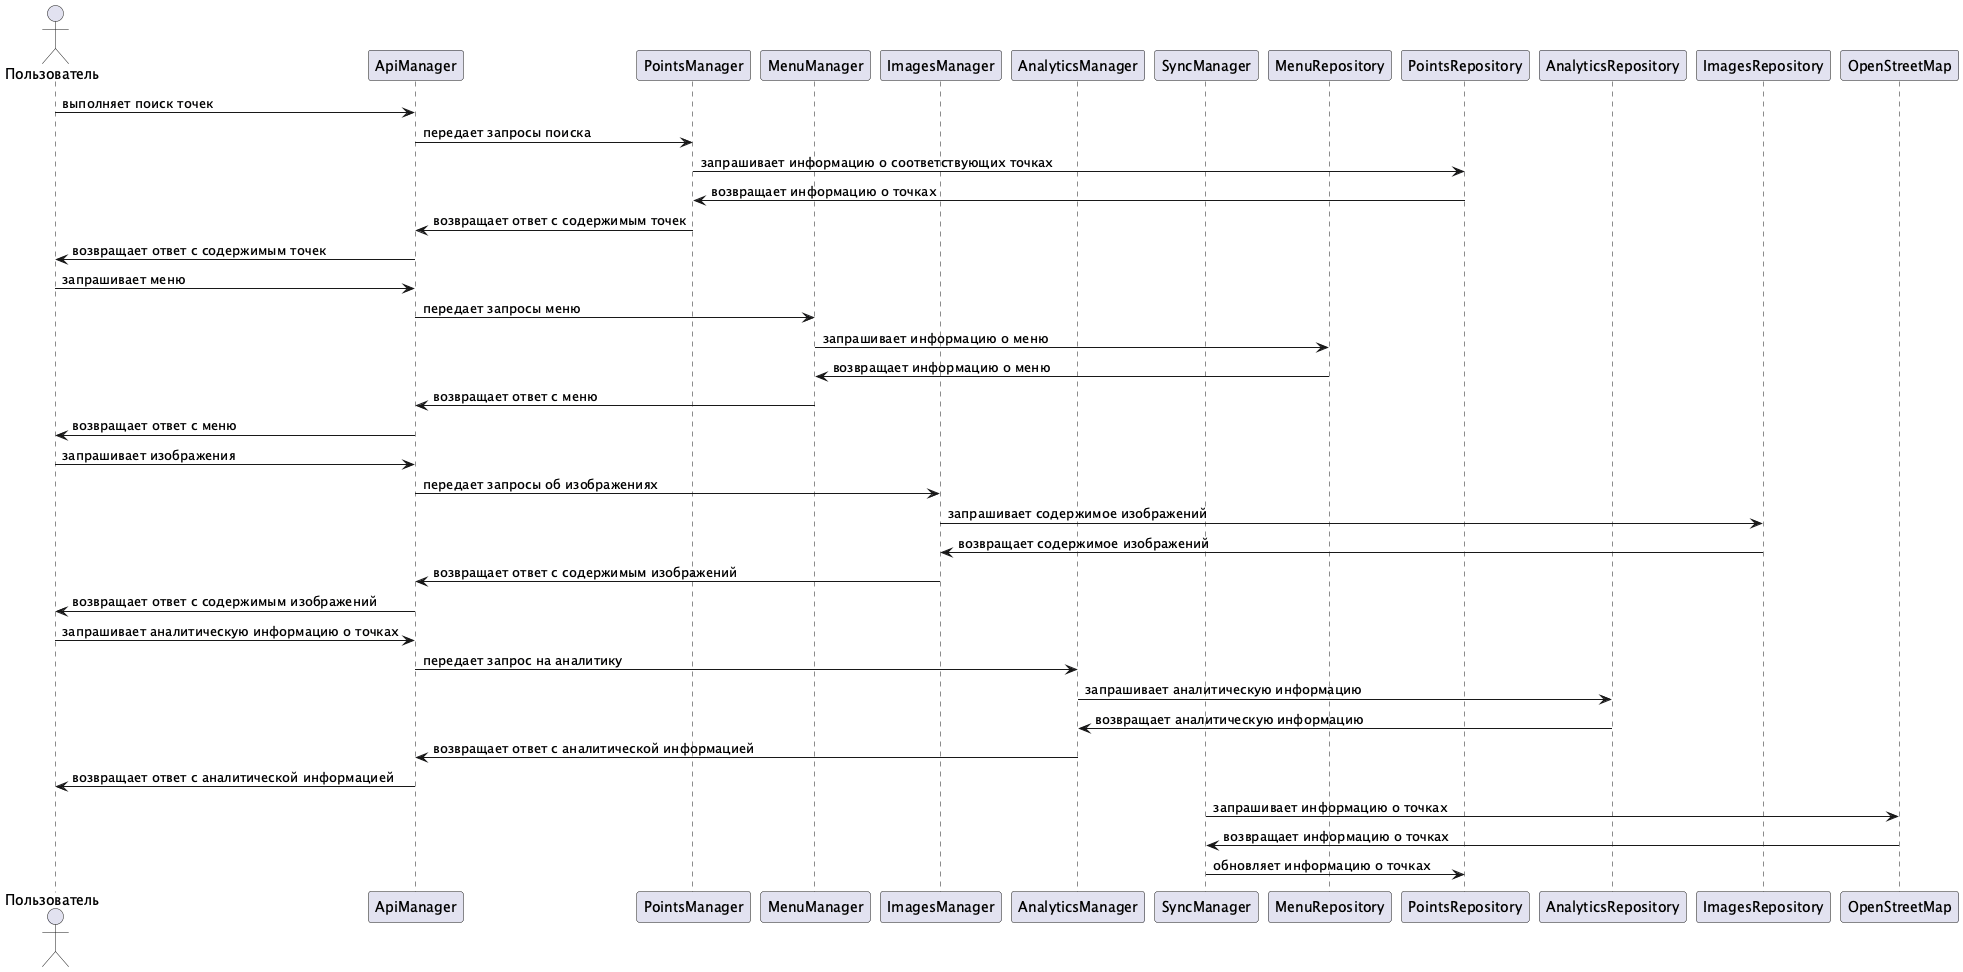

The diagram above was rendered by PlantUML. Its source (embedded in the PNG):
@startuml
actor Пользователь as user
participant ApiManager as api
participant PointsManager as points
participant MenuManager as menu
participant ImagesManager as images
participant AnalyticsManager as analytics
participant SyncManager as sync
participant MenuRepository as menu_repository
participant PointsRepository as points_repository
participant AnalyticsRepository as clickhouse
participant ImagesRepository as s3
participant OpenStreetMap as openstreetmap

user -> api : выполняет поиск точек
api -> points : передает запросы поиска
points -> points_repository : запрашивает информацию о соответствующих точках
points_repository -> points : возвращает информацию о точках
points -> api : возвращает ответ с содержимым точек
api -> user : возвращает ответ с содержимым точек

user -> api : запрашивает меню
api -> menu : передает запросы меню
menu -> menu_repository : запрашивает информацию о меню
menu_repository -> menu : возвращает информацию о меню
menu -> api : возвращает ответ с меню
api -> user : возвращает ответ с меню

user -> api: запрашивает изображения
api -> images : передает запросы об изображениях
images -> s3 : запрашивает содержимое изображений
s3 -> images : возвращает содержимое изображений
images -> api : возвращает ответ с содержимым изображений
api -> user : возвращает ответ с содержимым изображений

user -> api : запрашивает аналитическую информацию о точках
api -> analytics : передает запрос на аналитику
analytics -> clickhouse : запрашивает аналитическую информацию
clickhouse -> analytics : возвращает аналитическую информацию
analytics -> api : возвращает ответ с аналитической информацией
api -> user : возвращает ответ с аналитической информацией

sync -> openstreetmap : запрашивает информацию о точках
openstreetmap -> sync : возвращает информацию о точках
sync -> points_repository : обновляет информацию о точках

@enduml